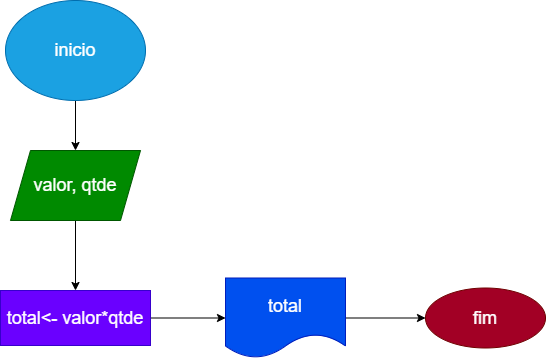

The diagram above was exported from draw.io. Its source (the exported page's mxGraphModel, read from the mxfile embedded in the PNG):
<mxGraphModel dx="1422" dy="794" grid="1" gridSize="10" guides="1" tooltips="1" connect="1" arrows="1" fold="1" page="1" pageScale="1" pageWidth="827" pageHeight="1169" math="0" shadow="0">
  <root>
    <mxCell id="0" />
    <mxCell id="1" parent="0" />
    <mxCell id="tclXuk0d33oiWZ6DGleV-3" style="edgeStyle=orthogonalEdgeStyle;rounded=0;orthogonalLoop=1;jettySize=auto;html=1;fontSize=18;" edge="1" parent="1" source="tclXuk0d33oiWZ6DGleV-1" target="tclXuk0d33oiWZ6DGleV-2">
      <mxGeometry relative="1" as="geometry" />
    </mxCell>
    <mxCell id="tclXuk0d33oiWZ6DGleV-1" value="&lt;font style=&quot;font-size: 18px&quot;&gt;inicio&lt;/font&gt;" style="ellipse;whiteSpace=wrap;html=1;fillColor=#1ba1e2;strokeColor=#006EAF;fontColor=#ffffff;" vertex="1" parent="1">
      <mxGeometry x="90" y="40" width="140" height="100" as="geometry" />
    </mxCell>
    <mxCell id="tclXuk0d33oiWZ6DGleV-5" value="" style="edgeStyle=orthogonalEdgeStyle;rounded=0;orthogonalLoop=1;jettySize=auto;html=1;fontSize=18;" edge="1" parent="1" source="tclXuk0d33oiWZ6DGleV-2" target="tclXuk0d33oiWZ6DGleV-4">
      <mxGeometry relative="1" as="geometry" />
    </mxCell>
    <mxCell id="tclXuk0d33oiWZ6DGleV-2" value="valor, qtde" style="shape=parallelogram;perimeter=parallelogramPerimeter;whiteSpace=wrap;html=1;fixedSize=1;fontSize=18;fillColor=#008a00;strokeColor=#005700;fontColor=#ffffff;" vertex="1" parent="1">
      <mxGeometry x="95" y="190" width="130" height="70" as="geometry" />
    </mxCell>
    <mxCell id="tclXuk0d33oiWZ6DGleV-9" value="" style="edgeStyle=orthogonalEdgeStyle;rounded=0;orthogonalLoop=1;jettySize=auto;html=1;fontSize=18;" edge="1" parent="1" source="tclXuk0d33oiWZ6DGleV-4" target="tclXuk0d33oiWZ6DGleV-8">
      <mxGeometry relative="1" as="geometry" />
    </mxCell>
    <mxCell id="tclXuk0d33oiWZ6DGleV-4" value="total&amp;lt;- valor*qtde" style="whiteSpace=wrap;html=1;fontSize=18;fillColor=#6a00ff;strokeColor=#3700CC;fontColor=#ffffff;" vertex="1" parent="1">
      <mxGeometry x="85" y="330" width="150" height="55" as="geometry" />
    </mxCell>
    <mxCell id="tclXuk0d33oiWZ6DGleV-11" value="" style="edgeStyle=orthogonalEdgeStyle;rounded=0;orthogonalLoop=1;jettySize=auto;html=1;fontSize=18;" edge="1" parent="1" source="tclXuk0d33oiWZ6DGleV-8" target="tclXuk0d33oiWZ6DGleV-10">
      <mxGeometry relative="1" as="geometry" />
    </mxCell>
    <mxCell id="tclXuk0d33oiWZ6DGleV-8" value="total" style="shape=document;whiteSpace=wrap;html=1;boundedLbl=1;fontSize=18;fillColor=#0050ef;strokeColor=#001DBC;fontColor=#ffffff;" vertex="1" parent="1">
      <mxGeometry x="310" y="317.5" width="120" height="80" as="geometry" />
    </mxCell>
    <mxCell id="tclXuk0d33oiWZ6DGleV-10" value="fim" style="ellipse;whiteSpace=wrap;html=1;fontSize=18;fillColor=#a20025;strokeColor=#6F0000;fontColor=#ffffff;" vertex="1" parent="1">
      <mxGeometry x="510" y="327.5" width="120" height="60" as="geometry" />
    </mxCell>
  </root>
</mxGraphModel>